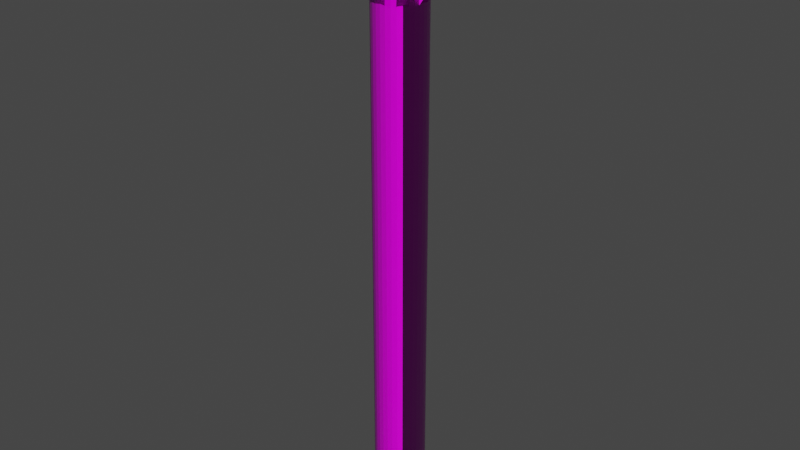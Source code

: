 # Source: hand_tourch.blend  (saved by Blender 2.81.16; exported with 4.5.12 LTS)
import bpy
from mathutils import Matrix  # noqa: F401  (used for matrix-valued properties, if any)

bpy.ops.wm.read_factory_settings(use_empty=True)
scene = bpy.context.scene
scene.name = 'Scene'

# ---- collections
col_collection = bpy.data.collections.new('Collection'); scene.collection.children.link(col_collection)

# ---- images (referenced by path relative to the original .blend; pixels are not part of the script)
import os
ASSET_DIR = os.environ.get("B2B_ASSET_DIR", "")  # directory of the original .blend (textures are referenced by path, not embedded)
HERE = os.path.dirname(os.path.abspath(__file__))  # packed textures are extracted next to this script under _unpacked/

def load_image(name, relpath, width, height, colorspace="sRGB"):
    """Load a texture the original file referenced (path relative to the .blend, or extracted next to this script)."""
    p = next((c for c in (os.path.join(HERE, relpath), os.path.join(ASSET_DIR, relpath)) if relpath and os.path.exists(c)), "")
    if p:
        img = bpy.data.images.load(p, check_existing=True)
        img.name = name
    else:  # same state as the original file: an image datablock whose file is absent (Cycles renders it pink)
        img = bpy.data.images.new(name, width, height)
        img.source = "FILE"
        img.filepath = "//" + (relpath or name)
    img.colorspace_settings.name = colorspace
    return img
img_wood = load_image('wood', 'tourch_wood_normal.png', 1024, 1024, 'Non-Color')
img_tourch_wood_png = load_image('tourch_wood.png', 'tourch_wood.png', 1024, 1024, 'sRGB')
img_tourch_wood_roughness_png = load_image('tourch_wood_roughness.png', 'tourch_wood_roughness.png', 1024, 1024, 'Non-Color')

# ---- materials (node trees are filled in below, after node groups)
mat_wood_tourch = bpy.data.materials.new('Wood_tourch')
mat_wood_tourch.alpha_threshold = 0.0
mat_wood_tourch.line_color = (0.0, 0.0, 0.0, 1.0)

# ---- material node trees
mat_wood_tourch.use_nodes = True; mat_wood_tourch.node_tree.nodes.clear()
_N = mat_wood_tourch.node_tree.nodes; _L = mat_wood_tourch.node_tree.links
n0 = _N.new('ShaderNodeMapping'); n0.name = 'Mapping'; n0.location = (-1724, 252)
n1 = _N.new('ShaderNodeTexCoord'); n1.name = 'Texture Coordinate'; n1.location = (-1915, 223)
n2 = _N.new('ShaderNodeMapping'); n2.name = 'Mapping.001'; n2.location = (-1552, 257)
n2.inputs[3].default_value = (2.0, 2.0, 0.15)
n3 = _N.new('ShaderNodeTexWave'); n3.name = 'Wave Texture'; n3.location = (-1327, 381)
n3.wave_type = 'RINGS'
n3.bands_direction = 'DIAGONAL'
n3.rings_direction = 'SPHERICAL'
n3.inputs[2].default_value = 6.45
n3.inputs[3].default_value = 15.0
n3.inputs[4].default_value = 2.3
n3.inputs[6].default_value = 1.571
n4 = _N.new('ShaderNodeHueSaturation'); n4.name = 'Hue Saturation Value'; n4.location = (-788, 284)
n5 = _N.new('ShaderNodeBump'); n5.name = 'Bump'; n5.location = (-517, 31)
n5.inputs[0].default_value = 0.2
n5.inputs[1].default_value = 1.0
n5.inputs[2].default_value = 1.0
n6 = _N.new('ShaderNodeValToRGB'); n6.name = 'ColorRamp.002'; n6.location = (-813, 45)
while len(n6.color_ramp.elements) > 1: n6.color_ramp.elements.remove(n6.color_ramp.elements[-1])
n6.color_ramp.elements[0].position = 0.0; n6.color_ramp.elements[0].color = (0.0, 0.0, 0.0, 1.0)
_e = n6.color_ramp.elements.new(0.6545); _e.color = (1.0, 1.0, 1.0, 1.0)
n7 = _N.new('ShaderNodeTexNoise'); n7.name = 'Noise Texture'; n7.location = (-1323, 128)
n7.inputs[2].default_value = 20.0
n7.inputs[3].default_value = 15.0
n8 = _N.new('ShaderNodeValToRGB'); n8.name = 'ColorRamp'; n8.location = (-1110, 210)
while len(n8.color_ramp.elements) > 1: n8.color_ramp.elements.remove(n8.color_ramp.elements[-1])
n8.color_ramp.elements[0].position = 0.3636; n8.color_ramp.elements[0].color = (0.0, 0.0, 0.0, 1.0)
_e = n8.color_ramp.elements.new(0.5773); _e.color = (1.0, 1.0, 1.0, 1.0)
n9 = _N.new('ShaderNodeMix'); n9.name = 'Mix'; n9.location = (-1099, 419)
n9.data_type = 'RGBA'
n9.inputs[6].default_value = (0.02416, 0.006049, 0.0, 1.0)
n9.inputs[7].default_value = (0.0382, 0.01161, 0.0, 1.0)
n10 = _N.new('ShaderNodeValToRGB'); n10.name = 'ColorRamp.001'; n10.location = (-399, 341)
while len(n10.color_ramp.elements) > 1: n10.color_ramp.elements.remove(n10.color_ramp.elements[-1])
n10.color_ramp.elements[0].position = 0.0; n10.color_ramp.elements[0].color = (0.4452, 0.4452, 0.4452, 1.0)
_e = n10.color_ramp.elements.new(1.0); _e.color = (1.0, 1.0, 1.0, 1.0)
n11 = _N.new('ShaderNodeHueSaturation'); n11.name = 'Hue Saturation Value.001'; n11.location = (-111, 346)
n12 = _N.new('ShaderNodeBump'); n12.name = 'Bump.001'; n12.location = (-294, 27)
n12.inputs[0].default_value = 0.2
n12.inputs[1].default_value = 1.0
n12.inputs[2].default_value = 1.0
n13 = _N.new('ShaderNodeMix'); n13.name = 'Mix.001'; n13.location = (-594, 443)
n13.data_type = 'RGBA'
n13.blend_type = 'DARKEN'
n13.inputs[7].default_value = (0.1812, 0.06125, 0.01938, 1.0)
n14 = _N.new('ShaderNodeOutputMaterial'); n14.name = 'Material Output'; n14.location = (1446, 398)
n15 = _N.new('ShaderNodeBsdfPrincipled'); n15.name = 'Principled BSDF'; n15.location = (1130, 414)
n15.distribution = 'GGX'
n15.subsurface_method = 'BURLEY'
n15.inputs[3].default_value = 1.45
n15.inputs[27].default_value = (0.0, 0.0, 0.0, 1.0)
n15.inputs[28].default_value = 1.0
n16 = _N.new('ShaderNodeTexImage'); n16.name = 'Image Texture'; n16.location = (1133, 696)
n16.image = img_wood
n17 = _N.new('ShaderNodeTexCoord'); n17.name = 'Texture Coordinate.001'; n17.location = (87, 245)
n18 = _N.new('ShaderNodeMapping'); n18.name = 'Mapping.002'; n18.location = (330, 281)
n19 = _N.new('ShaderNodeTexImage'); n19.name = 'Image Texture.001'; n19.location = (593, 481)
n19.image = img_tourch_wood_png
n20 = _N.new('ShaderNodeTexImage'); n20.name = 'Image Texture.002'; n20.location = (598, 207)
n20.image = img_tourch_wood_roughness_png
n21 = _N.new('ShaderNodeTexImage'); n21.name = 'Image Texture.003'; n21.location = (600, -62)
n21.image = img_wood
n22 = _N.new('ShaderNodeNormalMap'); n22.name = 'Normal Map'; n22.location = (897, -74)
_L.new(n15.outputs[0], n14.inputs[0])
_L.new(n1.outputs[3], n0.inputs[0])
_L.new(n0.outputs[0], n2.inputs[0])
_L.new(n2.outputs[0], n3.inputs[0])
_L.new(n2.outputs[0], n7.inputs[0])
_L.new(n6.outputs[0], n5.inputs[3])
_L.new(n5.outputs[0], n12.inputs[4])
_L.new(n7.outputs[0], n12.inputs[3])
_L.new(n3.outputs[0], n6.inputs[0])
_L.new(n7.outputs[1], n8.inputs[0])
_L.new(n8.outputs[0], n4.inputs[4])
_L.new(n4.outputs[0], n13.inputs[0])
_L.new(n9.outputs[2], n13.inputs[6])
_L.new(n3.outputs[0], n9.inputs[0])
_L.new(n13.outputs[2], n10.inputs[0])
_L.new(n10.outputs[0], n11.inputs[4])
_L.new(n17.outputs[2], n18.inputs[0])
_L.new(n18.outputs[0], n19.inputs[0])
_L.new(n19.outputs[0], n15.inputs[0])
_L.new(n18.outputs[0], n20.inputs[0])
_L.new(n20.outputs[0], n15.inputs[2])
_L.new(n22.outputs[0], n15.inputs[5])
_L.new(n21.outputs[0], n22.inputs[1])
_L.new(n18.outputs[0], n21.inputs[0])
n14.is_active_output = True

# ---- world
world_world = bpy.data.worlds.new('World'); scene.world = world_world
world_world.use_nodes = True; world_world.node_tree.nodes.clear()
_N = world_world.node_tree.nodes; _L = world_world.node_tree.links
n0 = _N.new('ShaderNodeOutputWorld'); n0.name = 'World Output'; n0.location = (300, 300)
n1 = _N.new('ShaderNodeBackground'); n1.name = 'Background'; n1.location = (10, 300)
n1.inputs[0].default_value = (0.05088, 0.05088, 0.05088, 1.0)
_L.new(n1.outputs[0], n0.inputs[0])
n0.is_active_output = True
world_world.color = (0.05088, 0.05088, 0.05088)
world_world.use_sun_shadow = False
world_world.sun_shadow_jitter_overblur = 0.0

# ---- meshes
me_cylinder = bpy.data.meshes.new('Cylinder')
me_cylinder.from_pydata([(0.0, 0.25, -1.0), (0.0, 0.25, 4.0), (0.04877, 0.2452, -1.0), (0.04877, 0.2452, 4.0), (0.09567, 0.231, -1.0), (0.09567, 0.231, 4.0), (0.1389, 0.2079, -1.0), (0.1389, 0.2079, 4.0), (0.1768, 0.1768, -1.0), (0.1768, 0.1768, 4.0), (0.2079, 0.1389, -1.0), (0.2079, 0.1389, 4.0), (0.231, 0.09567, -1.0), (0.231, 0.09567, 4.0), (0.2452, 0.04877, -1.0), (0.2452, 0.04877, 4.0), (0.25, 1.887e-08, -1.0), (0.25, 1.887e-08, 4.0), (0.2452, -0.04877, -1.0), (0.2452, -0.04877, 4.0), (0.231, -0.09567, -1.0), (0.231, -0.09567, 4.0), (0.2079, -0.1389, -1.0), (0.2079, -0.1389, 4.0), (0.1768, -0.1768, -1.0), (0.1768, -0.1768, 4.0), (0.1389, -0.2079, -1.0), (0.1389, -0.2079, 4.0), (0.09567, -0.231, -1.0), (0.09567, -0.231, 4.0), (0.04877, -0.2452, -1.0), (0.04877, -0.2452, 4.0), (-8.146e-08, -0.25, -1.0), (-8.146e-08, -0.25, 4.0), (-0.04877, -0.2452, -1.0), (-0.04877, -0.2452, 4.0), (-0.09567, -0.231, -1.0), (-0.09567, -0.231, 4.0), (-0.1389, -0.2079, -1.0), (-0.1389, -0.2079, 4.0), (-0.1768, -0.1768, -1.0), (-0.1768, -0.1768, 4.0), (-0.2079, -0.1389, -1.0), (-0.2079, -0.1389, 4.0), (-0.231, -0.09567, -1.0), (-0.231, -0.09567, 4.0), (-0.2452, -0.04877, -1.0), (-0.2452, -0.04877, 4.0), (-0.25, 2.414e-07, -1.0), (-0.25, 2.414e-07, 4.0), (-0.2452, 0.04877, -1.0), (-0.2452, 0.04877, 4.0), (-0.231, 0.09567, -1.0), (-0.231, 0.09567, 4.0), (-0.2079, 0.1389, -1.0), (-0.2079, 0.1389, 4.0), (-0.1768, 0.1768, -1.0), (-0.1768, 0.1768, 4.0), (-0.1389, 0.2079, -1.0), (-0.1389, 0.2079, 4.0), (-0.09567, 0.231, -1.0), (-0.09567, 0.231, 4.0), (-0.04877, 0.2452, -1.0), (-0.04877, 0.2452, 4.0), (-0.7635, -0.05083, 4.647), (-0.6966, -0.05083, 4.732), (-0.7635, 0.05774, 4.647), (-0.6966, 0.05774, 4.732), (-0.2304, -0.04681, 3.911), (-0.1688, -0.04681, 3.989), (-0.2304, 0.05319, 3.911), (-0.1688, 0.05319, 3.989), (-0.5039, -0.5758, 4.647), (-0.4566, -0.5285, 4.732), (-0.5807, -0.499, 4.647), (-0.5334, -0.4518, 4.732), (-0.1298, -0.196, 3.911), (-0.08629, -0.1525, 3.989), (-0.2005, -0.1253, 3.911), (-0.157, -0.08178, 3.989), (0.05083, -0.7635, 4.647), (0.05083, -0.6966, 4.732), (-0.05774, -0.7635, 4.647), (-0.05774, -0.6966, 4.732), (0.04681, -0.2304, 3.911), (0.04681, -0.1688, 3.989), (-0.05319, -0.2304, 3.911), (-0.05319, -0.1688, 3.989), (0.5758, -0.5039, 4.647), (0.5285, -0.4566, 4.732), (0.499, -0.5807, 4.647), (0.4518, -0.5334, 4.732), (0.196, -0.1298, 3.911), (0.1525, -0.08629, 3.989), (0.1253, -0.2005, 3.911), (0.08178, -0.157, 3.989), (0.7635, 0.05083, 4.647), (0.6966, 0.05083, 4.732), (0.7635, -0.05774, 4.647), (0.6966, -0.05774, 4.732), (0.2304, 0.04681, 3.911), (0.1688, 0.04681, 3.989), (0.2304, -0.05319, 3.911), (0.1688, -0.05319, 3.989), (0.5039, 0.5758, 4.647), (0.4566, 0.5285, 4.732), (0.5807, 0.499, 4.647), (0.5334, 0.4518, 4.732), (0.1298, 0.196, 3.911), (0.08629, 0.1525, 3.989), (0.2005, 0.1253, 3.911), (0.157, 0.08178, 3.989), (-0.05083, 0.7635, 4.647), (-0.05083, 0.6966, 4.732), (0.05774, 0.7635, 4.647), (0.05774, 0.6966, 4.732), (-0.04681, 0.2304, 3.911), (-0.04681, 0.1688, 3.989), (0.05319, 0.2304, 3.911), (0.05319, 0.1688, 3.989), (-0.5758, 0.5039, 4.647), (-0.5285, 0.4566, 4.732), (-0.499, 0.5807, 4.647), (-0.4518, 0.5334, 4.732), (-0.196, 0.1298, 3.911), (-0.1525, 0.08629, 3.989), (-0.1253, 0.2005, 3.911), (-0.08178, 0.157, 3.989)], [], [(0, 1, 3, 2), (2, 3, 5, 4), (4, 5, 7, 6), (6, 7, 9, 8), (8, 9, 11, 10), (10, 11, 13, 12), (12, 13, 15, 14), (14, 15, 17, 16), (16, 17, 19, 18), (18, 19, 21, 20), (20, 21, 23, 22), (22, 23, 25, 24), (24, 25, 27, 26), (26, 27, 29, 28), (28, 29, 31, 30), (30, 31, 33, 32), (32, 33, 35, 34), (34, 35, 37, 36), (36, 37, 39, 38), (38, 39, 41, 40), (40, 41, 43, 42), (42, 43, 45, 44), (44, 45, 47, 46), (46, 47, 49, 48), (48, 49, 51, 50), (50, 51, 53, 52), (52, 53, 55, 54), (54, 55, 57, 56), (56, 57, 59, 58), (58, 59, 61, 60), (3, 1, 63, 61, 59, 57, 55, 53, 51, 49, 47, 45, 43, 41, 39, 37, 35, 33, 31, 29, 27, 25, 23, 21, 19, 17, 15, 13, 11, 9, 7, 5), (60, 61, 63, 62), (62, 63, 1, 0), (0, 2, 4, 6, 8, 10, 12, 14, 16, 18, 20, 22, 24, 26, 28, 30, 32, 34, 36, 38, 40, 42, 44, 46, 48, 50, 52, 54, 56, 58, 60, 62), (64, 66, 67, 65), (66, 70, 71, 67), (70, 68, 69, 71), (68, 64, 65, 69), (66, 64, 68, 70), (71, 69, 65, 67), (72, 74, 75, 73), (74, 78, 79, 75), (78, 76, 77, 79), (76, 72, 73, 77), (74, 72, 76, 78), (79, 77, 73, 75), (80, 82, 83, 81), (82, 86, 87, 83), (86, 84, 85, 87), (84, 80, 81, 85), (82, 80, 84, 86), (87, 85, 81, 83), (88, 90, 91, 89), (90, 94, 95, 91), (94, 92, 93, 95), (92, 88, 89, 93), (90, 88, 92, 94), (95, 93, 89, 91), (96, 98, 99, 97), (98, 102, 103, 99), (102, 100, 101, 103), (100, 96, 97, 101), (98, 96, 100, 102), (103, 101, 97, 99), (104, 106, 107, 105), (106, 110, 111, 107), (110, 108, 109, 111), (108, 104, 105, 109), (106, 104, 108, 110), (111, 109, 105, 107), (112, 114, 115, 113), (114, 118, 119, 115), (118, 116, 117, 119), (116, 112, 113, 117), (114, 112, 116, 118), (119, 117, 113, 115), (120, 122, 123, 121), (122, 126, 127, 123), (126, 124, 125, 127), (124, 120, 121, 125), (122, 120, 124, 126), (127, 125, 121, 123)])
_uv = me_cylinder.uv_layers.new(name='UVMap')
_uv.uv.foreach_set('vector', [0.4497, 0.0004995, 0.4497, 0.9995, 0.432, 0.9995, 0.432, 0.0005009, 0.432, 0.0005009, 0.432, 0.9995, 0.4153, 0.9995, 0.4153, 0.000504, 0.4153, 0.000504, 0.4153, 0.9995, 0.4001, 0.9995, 0.4001, 0.0005086, 0.4001, 0.0005086, 0.4001, 0.9995, 0.3871, 0.9995, 0.3871, 0.0005146, 0.1289, 0.0005103, 0.1289, 0.9995, 0.1144, 0.9995, 0.1144, 0.0005053, 0.1144, 0.0005053, 0.1144, 0.9995, 0.09801, 0.9995, 0.09801, 0.0005017, 0.09801, 0.0005017, 0.09801, 0.9995, 0.08056, 0.9995, 0.08056, 0.0004998, 0.08056, 0.0004998, 0.08056, 0.9995, 0.06265, 0.9995, 0.06265, 0.0004995, 0.06265, 0.0004995, 0.06265, 0.9995, 0.045, 0.9995, 0.045, 0.000501, 0.045, 0.000501, 0.045, 0.9995, 0.02826, 0.9995, 0.02826, 0.000504, 0.02826, 0.000504, 0.02826, 0.9995, 0.01309, 0.9995, 0.01309, 0.0005087, 0.01309, 0.0005087, 0.01309, 0.9995, 6.464e-05, 0.9995, 6.444e-05, 0.0005146, 0.2581, 0.9995, 0.2581, 0.0005038, 0.2727, 0.0005088, 0.2727, 0.9995, 0.2727, 0.9995, 0.2727, 0.0005088, 0.289, 0.0005123, 0.289, 0.9995, 0.289, 0.9995, 0.289, 0.0005123, 0.3065, 0.0005143, 0.3065, 0.9995, 0.3065, 0.9995, 0.3065, 0.0005143, 0.3244, 0.0005146, 0.3244, 0.9995, 0.3244, 0.9995, 0.3244, 0.0005146, 0.342, 0.0005132, 0.342, 0.9995, 0.342, 0.9995, 0.342, 0.0005132, 0.3588, 0.0005101, 0.3588, 0.9995, 0.3588, 0.9995, 0.3588, 0.0005101, 0.374, 0.0005054, 0.374, 0.9995, 0.374, 0.9995, 0.374, 0.0005054, 0.387, 0.0004995, 0.387, 0.9995, 0.258, 0.0005103, 0.258, 0.9995, 0.2434, 0.9995, 0.2434, 0.0005052, 0.2434, 0.0005052, 0.2434, 0.9995, 0.227, 0.9995, 0.227, 0.0005017, 0.227, 0.0005017, 0.227, 0.9995, 0.2096, 0.9995, 0.2096, 0.0004997, 0.2096, 0.0004997, 0.2096, 0.9995, 0.1917, 0.9995, 0.1917, 0.0004995, 0.1917, 0.0004995, 0.1917, 0.9995, 0.174, 0.9995, 0.174, 0.0005009, 0.174, 0.0005009, 0.174, 0.9995, 0.1573, 0.9995, 0.1573, 0.000504, 0.1573, 0.000504, 0.1573, 0.9995, 0.1421, 0.9995, 0.1421, 0.0005086, 0.1421, 0.0005086, 0.1421, 0.9995, 0.1291, 0.9995, 0.1291, 0.0005146, 0.516, 0.0005103, 0.516, 0.9995, 0.5014, 0.9995, 0.5014, 0.0005052, 0.5014, 0.0005052, 0.5014, 0.9995, 0.4851, 0.9995, 0.4851, 0.0005017, 0.5196, 0.1638, 0.5161, 0.1542, 0.5161, 0.1444, 0.5196, 0.1348, 0.5265, 0.1257, 0.5364, 0.1176, 0.5491, 0.1107, 0.564, 0.1052, 0.5805, 0.1015, 0.5981, 0.09957, 0.616, 0.09957, 0.6336, 0.1015, 0.6501, 0.1052, 0.665, 0.1107, 0.6777, 0.1176, 0.6876, 0.1257, 0.6945, 0.1348, 0.698, 0.1444, 0.698, 0.1542, 0.6945, 0.1638, 0.6876, 0.1728, 0.6777, 0.181, 0.665, 0.1879, 0.6501, 0.1933, 0.6336, 0.1971, 0.616, 0.199, 0.5981, 0.199, 0.5805, 0.1971, 0.564, 0.1933, 0.5491, 0.1879, 0.5364, 0.181, 0.5265, 0.1728, 0.4851, 0.0005017, 0.4851, 0.9995, 0.4676, 0.9995, 0.4676, 0.0004997, 0.4676, 0.0004997, 0.4676, 0.9995, 0.4497, 0.9995, 0.4497, 0.0004995, 0.5981, 4.971e-05, 0.616, 4.971e-05, 0.6336, 0.00196, 0.6501, 0.005707, 0.665, 0.01115, 0.6777, 0.01807, 0.6876, 0.02621, 0.6945, 0.03526, 0.698, 0.04486, 0.698, 0.05465, 0.6945, 0.06426, 0.6876, 0.0733, 0.6777, 0.08145, 0.665, 0.08837, 0.6501, 0.09381, 0.6336, 0.09756, 0.616, 0.09947, 0.5981, 0.09947, 0.5805, 0.09756, 0.564, 0.09381, 0.5491, 0.08837, 0.5364, 0.08145, 0.5265, 0.0733, 0.5196, 0.06426, 0.5161, 0.05465, 0.5161, 0.04486, 0.5196, 0.03526, 0.5265, 0.02621, 0.5364, 0.01807, 0.5491, 0.01115, 0.564, 0.005707, 0.5805, 0.00196, 0.8136, 0.01786, 0.7741, 0.01712, 0.7768, 8.254e-05, 0.8164, 0.0008251, 0.7361, 0.1815, 0.7391, 9.382e-05, 0.774, 0.005848, 0.774, 0.1877, 0.8291, 0.2, 0.8655, 0.1991, 0.8683, 0.2148, 0.8319, 0.2157, 0.5951, 0.3868, 0.5921, 0.2054, 0.63, 0.1991, 0.63, 0.3811, 0.7741, 0.01712, 0.8136, 0.01786, 0.8164, 0.1652, 0.7799, 0.1645, 0.8319, 0.2157, 0.8683, 0.2148, 0.8683, 0.3633, 0.8288, 0.3642, 0.668, 0.3869, 0.668, 0.4086, 0.6436, 0.4086, 0.6436, 0.3869, 0.7864, 0.5322, 0.7889, 0.3644, 0.8175, 0.3738, 0.8175, 0.5424, 0.5675, 0.4286, 0.5675, 0.4486, 0.545, 0.4486, 0.545, 0.4286, 0.9715, 0.1778, 0.969, 0.01044, 1.0, 8.886e-05, 1.0, 0.1683, 0.603, 0.3941, 0.63, 0.387, 0.63, 0.5501, 0.6052, 0.5567, 0.9723, 0.1991, 0.9972, 0.2055, 0.9972, 0.3695, 0.9701, 0.3625, 0.826, 0.2169, 0.7864, 0.2162, 0.7892, 0.1991, 0.8287, 0.1999, 0.6681, 0.3805, 0.6711, 0.1991, 0.706, 0.2049, 0.706, 0.3868, 0.8686, 0.2, 0.9051, 0.1991, 0.9079, 0.2148, 0.8715, 0.2157, 0.5191, 0.3868, 0.5161, 0.2054, 0.554, 0.1991, 0.554, 0.3811, 0.7864, 0.2162, 0.826, 0.2169, 0.8287, 0.3642, 0.7923, 0.3635, 0.8715, 0.2157, 0.9079, 0.2148, 0.9079, 0.3633, 0.8683, 0.3642, 0.5675, 0.4303, 0.5675, 0.4086, 0.592, 0.4086, 0.592, 0.4303, 0.9079, 0.3669, 0.9104, 0.1991, 0.939, 0.2086, 0.939, 0.3772, 0.545, 0.4286, 0.545, 0.4086, 0.5675, 0.4086, 0.5675, 0.4286, 0.7579, 0.5421, 0.7554, 0.3747, 0.7864, 0.3644, 0.7864, 0.5326, 0.5161, 0.3941, 0.5431, 0.387, 0.5431, 0.5501, 0.5182, 0.5567, 0.9412, 0.3774, 0.9661, 0.3838, 0.9661, 0.5477, 0.939, 0.5408, 0.856, 0.01786, 0.8164, 0.01712, 0.8192, 8.254e-05, 0.8587, 0.000825, 0.7061, 0.3805, 0.709, 0.1991, 0.744, 0.2049, 0.744, 0.3868, 0.8591, 0.0009566, 0.8955, 8.256e-05, 0.8983, 0.01579, 0.8619, 0.01666, 0.5571, 0.3868, 0.5541, 0.2054, 0.592, 0.1991, 0.592, 0.3811, 0.8164, 0.01712, 0.856, 0.01786, 0.8587, 0.1652, 0.8223, 0.1645, 0.8619, 0.01666, 0.8983, 0.01579, 0.8983, 0.1642, 0.8588, 0.1652, 0.5675, 0.4086, 0.5675, 0.3869, 0.592, 0.3869, 0.592, 0.4086, 0.9379, 0.1679, 0.9404, 8.903e-05, 0.969, 0.009537, 0.969, 0.1782, 0.6436, 0.4286, 0.6436, 0.4086, 0.6661, 0.4086, 0.6661, 0.4286, 0.8794, 0.5421, 0.8769, 0.3747, 0.9079, 0.3644, 0.9079, 0.5326, 0.6681, 0.394, 0.6951, 0.3869, 0.6951, 0.5501, 0.6702, 0.5566, 0.91, 0.3774, 0.935, 0.3838, 0.935, 0.5477, 0.9079, 0.5408, 0.7836, 0.2169, 0.744, 0.2162, 0.7468, 0.1991, 0.7864, 0.1999, 0.6981, 0.1815, 0.7011, 9.382e-05, 0.736, 0.005848, 0.736, 0.1877, 0.8987, 0.0009564, 0.9351, 8.256e-05, 0.9379, 0.01579, 0.9015, 0.01666, 0.6331, 0.3868, 0.6301, 0.2054, 0.668, 0.1991, 0.668, 0.3811, 0.744, 0.2162, 0.7836, 0.2169, 0.7864, 0.3642, 0.7499, 0.3635, 0.9015, 0.01666, 0.9379, 0.01579, 0.9379, 0.1642, 0.8984, 0.1652, 0.5431, 0.4086, 0.5431, 0.3869, 0.5675, 0.3869, 0.5675, 0.4086, 0.939, 0.3669, 0.9415, 0.1991, 0.9701, 0.2086, 0.9701, 0.3772, 0.7741, 0.1852, 0.7741, 0.1653, 0.7965, 0.1653, 0.7965, 0.1852, 0.8312, 0.5421, 0.8288, 0.3747, 0.8597, 0.3644, 0.8597, 0.5326, 0.717, 0.394, 0.744, 0.3869, 0.744, 0.5501, 0.7191, 0.5566, 0.9723, 0.3697, 0.9972, 0.3761, 0.9972, 0.5401, 0.9701, 0.5331])
me_cylinder.materials.append(mat_wood_tourch)
me_cylinder.use_remesh_fix_poles = True
me_cylinder.use_remesh_preserve_attributes = False
me_cylinder.use_mirror_vertex_groups = False
me_cylinder.update()

# ---- objects
ob_cylinder = bpy.data.objects.new('Cylinder', me_cylinder)

# ---- transforms, parenting, visibility, modifiers, constraints
ob_cylinder.location = (0.0, 0.0, 0.0)
ob_cylinder.lineart.crease_threshold = 0.0

# ---- collection membership
col_collection.objects.link(ob_cylinder)

# ---- scene / render settings (as saved in the file)
scene.frame_start = 1; scene.frame_end = 250; scene.frame_set(1)
scene.render.engine = 'CYCLES'
scene.cycles.use_denoising = False
scene.cycles.samples = 32
scene.cycles.sampling_pattern = 'TABULATED_SOBOL'
scene.cycles.use_adaptive_sampling = False
scene.cycles.use_light_tree = False
scene.cycles.bake_type = 'NORMAL'
scene.view_settings.view_transform = 'Filmic'
bpy.context.view_layer.update()

# ---- added for rendering (the .blend has no active camera and no usable light): camera, sun
cam_auto = bpy.data.cameras.new('AutoCamera')
cam_auto.lens = 50.0
cam_auto.sensor_width = 36.0
cam_auto.clip_end = 1000.0
ob_auto_camera = bpy.data.objects.new('AutoCamera', cam_auto)
scene.collection.objects.link(ob_auto_camera)
ob_auto_camera.location = (5.6675, -6.801, 6.40016)
ob_auto_camera.rotation_euler = (1.09748, -7.21219e-08, 0.694738)
scene.camera = ob_auto_camera
light_auto_sun = bpy.data.lights.new('AutoSun', 'SUN')
light_auto_sun.energy = 3.0
light_auto_sun.angle = 0.0523599
ob_auto_sun = bpy.data.objects.new('AutoSun', light_auto_sun)
scene.collection.objects.link(ob_auto_sun)
ob_auto_sun.rotation_euler = (0.872665, 0.174533, 0.523599)
bpy.context.view_layer.update()

